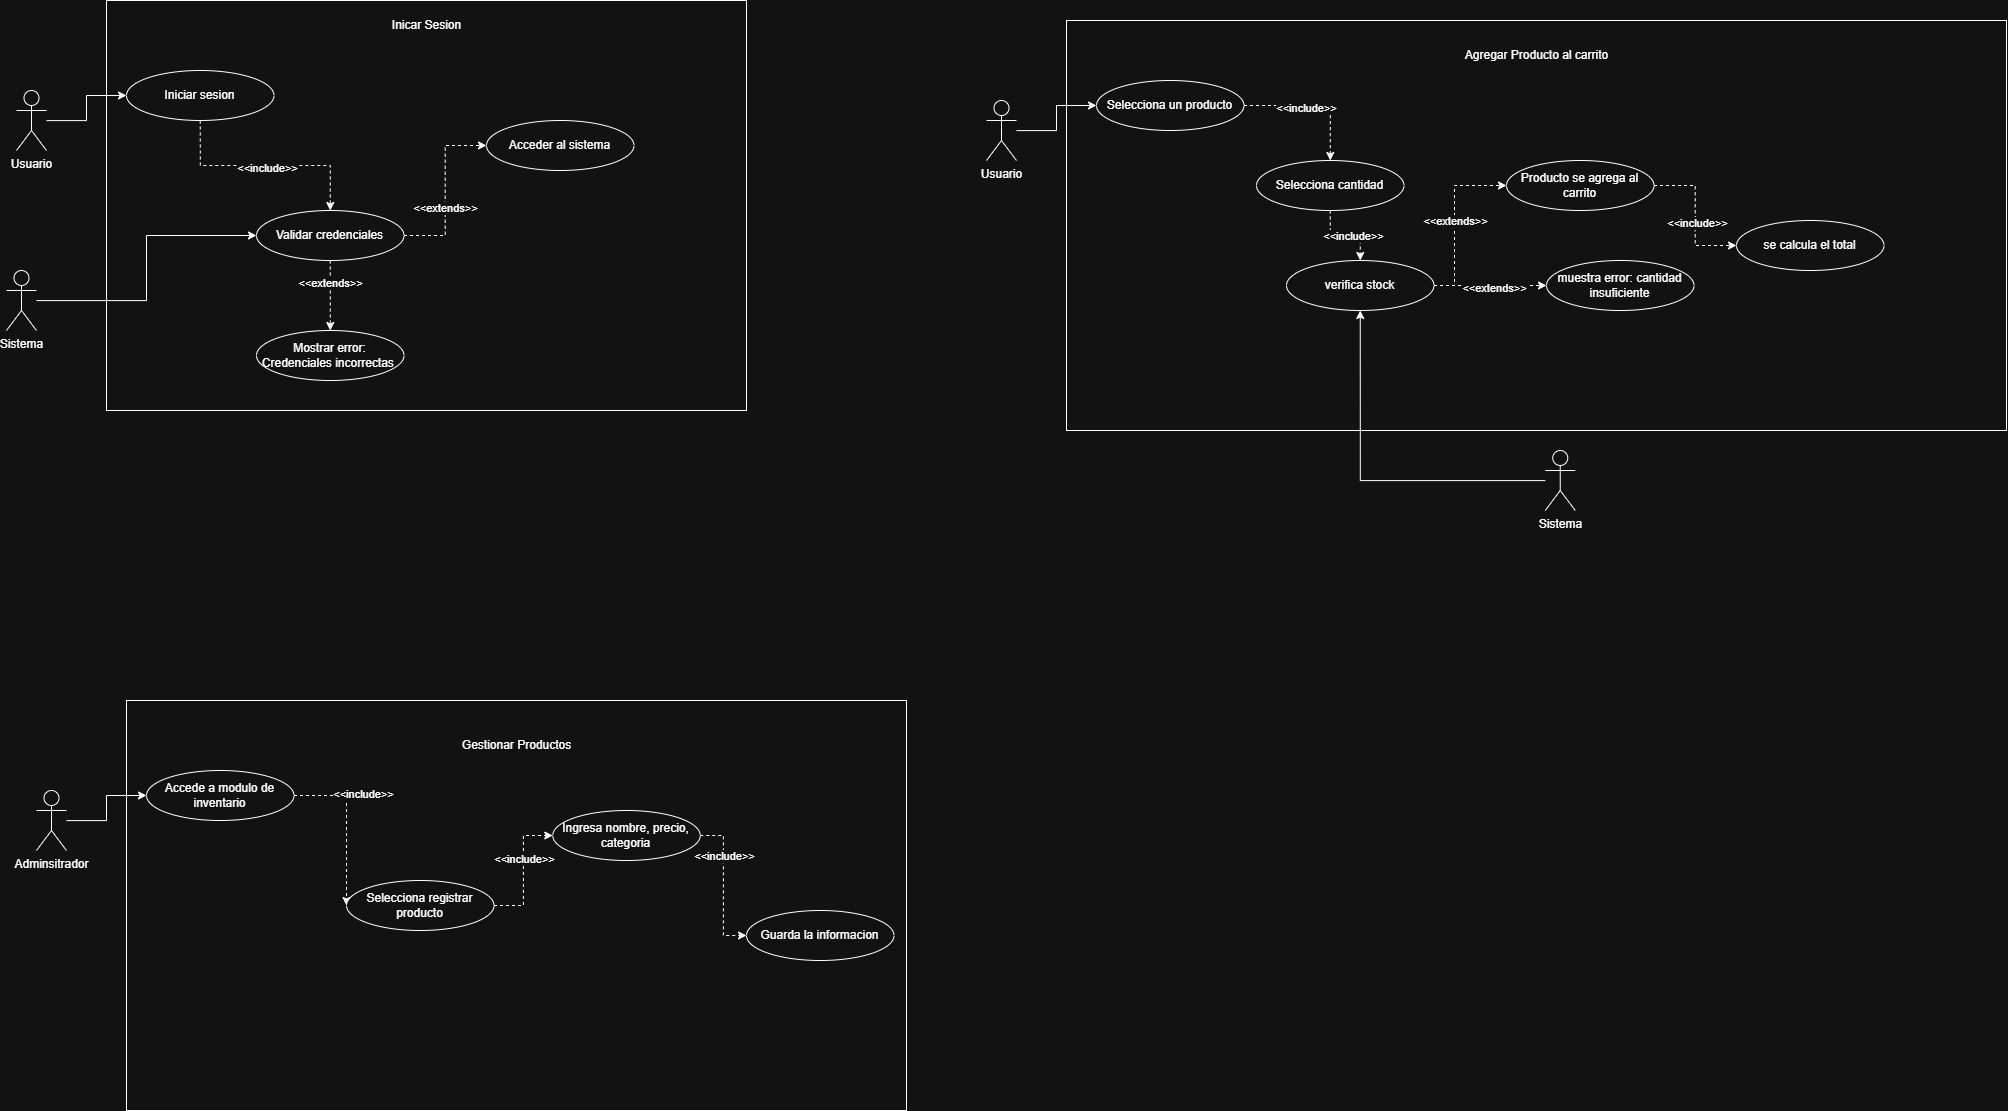

The diagram above was exported from draw.io. Its source (the exported page's mxGraphModel, read from the mxfile embedded in the PNG):
<mxGraphModel dx="2518" dy="1455" grid="1" gridSize="10" guides="1" tooltips="1" connect="1" arrows="1" fold="1" page="1" pageScale="1" pageWidth="827" pageHeight="1169" math="0" shadow="0">
  <root>
    <mxCell id="0" />
    <mxCell id="1" parent="0" />
    <mxCell id="F5NpEovyWHmuvioC16U7-1" parent="1" style="shape=umlActor;verticalLabelPosition=bottom;verticalAlign=top;html=1;" value="Usuario" vertex="1">
      <mxGeometry height="60" width="30" x="60" y="190" as="geometry" />
    </mxCell>
    <mxCell id="F5NpEovyWHmuvioC16U7-2" parent="1" style="whiteSpace=wrap;html=1;" value="" vertex="1">
      <mxGeometry height="410" width="640" x="150" y="100" as="geometry" />
    </mxCell>
    <mxCell id="F5NpEovyWHmuvioC16U7-3" parent="1" style="text;html=1;whiteSpace=wrap;strokeColor=none;fillColor=none;align=center;verticalAlign=middle;rounded=0;" value="Inicar Sesion" vertex="1">
      <mxGeometry height="30" width="85" x="427.5" y="110" as="geometry" />
    </mxCell>
    <mxCell id="F5NpEovyWHmuvioC16U7-16" edge="1" parent="1" source="F5NpEovyWHmuvioC16U7-5" style="edgeStyle=orthogonalEdgeStyle;rounded=0;orthogonalLoop=1;jettySize=auto;html=1;entryX=0.5;entryY=0;entryDx=0;entryDy=0;dashed=1;" target="F5NpEovyWHmuvioC16U7-6">
      <mxGeometry relative="1" as="geometry" />
    </mxCell>
    <mxCell id="F5NpEovyWHmuvioC16U7-20" connectable="0" parent="F5NpEovyWHmuvioC16U7-16" style="edgeLabel;html=1;align=center;verticalAlign=middle;resizable=0;points=[];" value="&amp;lt;&amp;lt;include&amp;gt;&amp;gt;" vertex="1">
      <mxGeometry relative="1" x="0.0165" y="-2" as="geometry">
        <mxPoint as="offset" />
      </mxGeometry>
    </mxCell>
    <mxCell id="F5NpEovyWHmuvioC16U7-5" parent="1" style="ellipse;html=1;whiteSpace=wrap;" value="Iniciar sesion" vertex="1">
      <mxGeometry height="50" width="147.5" x="170" y="170" as="geometry" />
    </mxCell>
    <mxCell id="F5NpEovyWHmuvioC16U7-13" edge="1" parent="1" source="F5NpEovyWHmuvioC16U7-6" style="edgeStyle=orthogonalEdgeStyle;rounded=0;orthogonalLoop=1;jettySize=auto;html=1;entryX=0.5;entryY=0;entryDx=0;entryDy=0;dashed=1;" target="F5NpEovyWHmuvioC16U7-8">
      <mxGeometry relative="1" as="geometry" />
    </mxCell>
    <mxCell id="F5NpEovyWHmuvioC16U7-18" connectable="0" parent="F5NpEovyWHmuvioC16U7-13" style="edgeLabel;html=1;align=center;verticalAlign=middle;resizable=0;points=[];" value="&amp;lt;&amp;lt;extends&amp;gt;&amp;gt;" vertex="1">
      <mxGeometry relative="1" x="-0.3844" y="-1" as="geometry">
        <mxPoint as="offset" />
      </mxGeometry>
    </mxCell>
    <mxCell id="F5NpEovyWHmuvioC16U7-17" edge="1" parent="1" source="F5NpEovyWHmuvioC16U7-6" style="edgeStyle=orthogonalEdgeStyle;rounded=0;orthogonalLoop=1;jettySize=auto;html=1;entryX=0;entryY=0.5;entryDx=0;entryDy=0;dashed=1;" target="F5NpEovyWHmuvioC16U7-7">
      <mxGeometry relative="1" as="geometry" />
    </mxCell>
    <mxCell id="F5NpEovyWHmuvioC16U7-19" connectable="0" parent="F5NpEovyWHmuvioC16U7-17" style="edgeLabel;html=1;align=center;verticalAlign=middle;resizable=0;points=[];" value="&amp;lt;&amp;lt;extends&amp;gt;&amp;gt;" vertex="1">
      <mxGeometry relative="1" x="-0.1896" y="1" as="geometry">
        <mxPoint as="offset" />
      </mxGeometry>
    </mxCell>
    <mxCell id="F5NpEovyWHmuvioC16U7-6" parent="1" style="ellipse;html=1;whiteSpace=wrap;" value="Validar credenciales" vertex="1">
      <mxGeometry height="50" width="147.5" x="300" y="310" as="geometry" />
    </mxCell>
    <mxCell id="F5NpEovyWHmuvioC16U7-7" parent="1" style="ellipse;html=1;whiteSpace=wrap;" value="Acceder al sistema" vertex="1">
      <mxGeometry height="50" width="147.5" x="530" y="220" as="geometry" />
    </mxCell>
    <mxCell id="F5NpEovyWHmuvioC16U7-8" parent="1" style="ellipse;html=1;whiteSpace=wrap;" value="Mostrar error: Credenciales incorrectas&amp;nbsp;" vertex="1">
      <mxGeometry height="50" width="147.5" x="300" y="430" as="geometry" />
    </mxCell>
    <mxCell id="F5NpEovyWHmuvioC16U7-9" edge="1" parent="1" source="F5NpEovyWHmuvioC16U7-1" style="edgeStyle=orthogonalEdgeStyle;rounded=0;orthogonalLoop=1;jettySize=auto;html=1;entryX=0;entryY=0.5;entryDx=0;entryDy=0;" target="F5NpEovyWHmuvioC16U7-5">
      <mxGeometry relative="1" as="geometry" />
    </mxCell>
    <mxCell id="F5NpEovyWHmuvioC16U7-12" edge="1" parent="1" source="F5NpEovyWHmuvioC16U7-10" style="edgeStyle=orthogonalEdgeStyle;rounded=0;orthogonalLoop=1;jettySize=auto;html=1;entryX=0;entryY=0.5;entryDx=0;entryDy=0;" target="F5NpEovyWHmuvioC16U7-6">
      <mxGeometry relative="1" as="geometry" />
    </mxCell>
    <mxCell id="F5NpEovyWHmuvioC16U7-10" parent="1" style="shape=umlActor;verticalLabelPosition=bottom;verticalAlign=top;html=1;" value="Sistema" vertex="1">
      <mxGeometry height="60" width="30" x="50" y="370" as="geometry" />
    </mxCell>
    <mxCell id="F5NpEovyWHmuvioC16U7-21" parent="1" style="shape=umlActor;verticalLabelPosition=bottom;verticalAlign=top;html=1;" value="Usuario" vertex="1">
      <mxGeometry height="60" width="30" x="1030" y="200" as="geometry" />
    </mxCell>
    <mxCell id="F5NpEovyWHmuvioC16U7-22" parent="1" style="whiteSpace=wrap;html=1;" value="" vertex="1">
      <mxGeometry height="410" width="940" x="1110" y="120" as="geometry" />
    </mxCell>
    <mxCell id="F5NpEovyWHmuvioC16U7-23" parent="1" style="text;html=1;whiteSpace=wrap;strokeColor=none;fillColor=none;align=center;verticalAlign=middle;rounded=0;" value="Agregar Producto al carrito" vertex="1">
      <mxGeometry height="30" width="168.75" x="1495.63" y="140" as="geometry" />
    </mxCell>
    <mxCell id="F5NpEovyWHmuvioC16U7-50" edge="1" parent="1" source="F5NpEovyWHmuvioC16U7-26" style="edgeStyle=orthogonalEdgeStyle;rounded=0;orthogonalLoop=1;jettySize=auto;html=1;entryX=0.5;entryY=0;entryDx=0;entryDy=0;dashed=1;" target="F5NpEovyWHmuvioC16U7-31">
      <mxGeometry relative="1" as="geometry" />
    </mxCell>
    <mxCell id="F5NpEovyWHmuvioC16U7-51" connectable="0" parent="F5NpEovyWHmuvioC16U7-50" style="edgeLabel;html=1;align=center;verticalAlign=middle;resizable=0;points=[];" value="&amp;lt;&amp;lt;include&amp;gt;&amp;gt;" vertex="1">
      <mxGeometry relative="1" x="-0.1344" y="-2" as="geometry">
        <mxPoint as="offset" />
      </mxGeometry>
    </mxCell>
    <mxCell id="F5NpEovyWHmuvioC16U7-26" parent="1" style="ellipse;html=1;whiteSpace=wrap;" value="Selecciona un producto" vertex="1">
      <mxGeometry height="50" width="147.5" x="1140" y="180" as="geometry" />
    </mxCell>
    <mxCell id="F5NpEovyWHmuvioC16U7-40" edge="1" parent="1" source="F5NpEovyWHmuvioC16U7-31" style="edgeStyle=orthogonalEdgeStyle;rounded=0;orthogonalLoop=1;jettySize=auto;html=1;entryX=0.5;entryY=0;entryDx=0;entryDy=0;curved=0;dashed=1;" target="F5NpEovyWHmuvioC16U7-33">
      <mxGeometry relative="1" as="geometry" />
    </mxCell>
    <mxCell id="F5NpEovyWHmuvioC16U7-52" connectable="0" parent="F5NpEovyWHmuvioC16U7-40" style="edgeLabel;html=1;align=center;verticalAlign=middle;resizable=0;points=[];" value="&amp;lt;&amp;lt;include&amp;gt;&amp;gt;" vertex="1">
      <mxGeometry relative="1" x="0.1842" as="geometry">
        <mxPoint as="offset" />
      </mxGeometry>
    </mxCell>
    <mxCell id="F5NpEovyWHmuvioC16U7-31" parent="1" style="ellipse;html=1;whiteSpace=wrap;" value="Selecciona cantidad" vertex="1">
      <mxGeometry height="50" width="147.5" x="1300" y="260" as="geometry" />
    </mxCell>
    <mxCell id="F5NpEovyWHmuvioC16U7-44" edge="1" parent="1" source="F5NpEovyWHmuvioC16U7-32" style="edgeStyle=orthogonalEdgeStyle;rounded=0;orthogonalLoop=1;jettySize=auto;html=1;entryX=0;entryY=0.5;entryDx=0;entryDy=0;dashed=1;" target="F5NpEovyWHmuvioC16U7-38">
      <mxGeometry relative="1" as="geometry" />
    </mxCell>
    <mxCell id="F5NpEovyWHmuvioC16U7-55" connectable="0" parent="F5NpEovyWHmuvioC16U7-44" style="edgeLabel;html=1;align=center;verticalAlign=middle;resizable=0;points=[];" value="&amp;lt;&amp;lt;include&amp;gt;&amp;gt;" vertex="1">
      <mxGeometry relative="1" x="0.1053" y="1" as="geometry">
        <mxPoint as="offset" />
      </mxGeometry>
    </mxCell>
    <mxCell id="F5NpEovyWHmuvioC16U7-32" parent="1" style="ellipse;html=1;whiteSpace=wrap;" value="Producto se agrega al carrito" vertex="1">
      <mxGeometry height="50" width="147.5" x="1550" y="260" as="geometry" />
    </mxCell>
    <mxCell id="F5NpEovyWHmuvioC16U7-42" edge="1" parent="1" source="F5NpEovyWHmuvioC16U7-33" style="edgeStyle=orthogonalEdgeStyle;rounded=0;orthogonalLoop=1;jettySize=auto;html=1;entryX=0;entryY=0.5;entryDx=0;entryDy=0;dashed=1;" target="F5NpEovyWHmuvioC16U7-32">
      <mxGeometry relative="1" as="geometry">
        <Array as="points">
          <mxPoint x="1498" y="385" />
          <mxPoint x="1498" y="285" />
        </Array>
      </mxGeometry>
    </mxCell>
    <mxCell id="F5NpEovyWHmuvioC16U7-53" connectable="0" parent="F5NpEovyWHmuvioC16U7-42" style="edgeLabel;html=1;align=center;verticalAlign=middle;resizable=0;points=[];" value="&amp;lt;&amp;lt;extends&amp;gt;&amp;gt;" vertex="1">
      <mxGeometry relative="1" x="-0.0184" as="geometry">
        <mxPoint as="offset" />
      </mxGeometry>
    </mxCell>
    <mxCell id="F5NpEovyWHmuvioC16U7-43" edge="1" parent="1" source="F5NpEovyWHmuvioC16U7-33" style="edgeStyle=orthogonalEdgeStyle;rounded=0;orthogonalLoop=1;jettySize=auto;html=1;entryX=0;entryY=0.5;entryDx=0;entryDy=0;dashed=1;" target="F5NpEovyWHmuvioC16U7-37">
      <mxGeometry relative="1" as="geometry" />
    </mxCell>
    <mxCell id="F5NpEovyWHmuvioC16U7-54" connectable="0" parent="F5NpEovyWHmuvioC16U7-43" style="edgeLabel;html=1;align=center;verticalAlign=middle;resizable=0;points=[];" value="&amp;lt;&amp;lt;extends&amp;gt;&amp;gt;" vertex="1">
      <mxGeometry relative="1" x="0.0667" y="-2" as="geometry">
        <mxPoint as="offset" />
      </mxGeometry>
    </mxCell>
    <mxCell id="F5NpEovyWHmuvioC16U7-33" parent="1" style="ellipse;html=1;whiteSpace=wrap;" value="verifica stock" vertex="1">
      <mxGeometry height="50" width="147.5" x="1330" y="360" as="geometry" />
    </mxCell>
    <mxCell id="F5NpEovyWHmuvioC16U7-34" edge="1" parent="1" source="F5NpEovyWHmuvioC16U7-21" style="edgeStyle=orthogonalEdgeStyle;rounded=0;orthogonalLoop=1;jettySize=auto;html=1;entryX=0;entryY=0.5;entryDx=0;entryDy=0;" target="F5NpEovyWHmuvioC16U7-26">
      <mxGeometry relative="1" as="geometry" />
    </mxCell>
    <mxCell id="F5NpEovyWHmuvioC16U7-45" edge="1" parent="1" source="F5NpEovyWHmuvioC16U7-36" style="edgeStyle=orthogonalEdgeStyle;rounded=0;orthogonalLoop=1;jettySize=auto;html=1;entryX=0.5;entryY=1;entryDx=0;entryDy=0;" target="F5NpEovyWHmuvioC16U7-33">
      <mxGeometry relative="1" as="geometry" />
    </mxCell>
    <mxCell id="F5NpEovyWHmuvioC16U7-36" parent="1" style="shape=umlActor;verticalLabelPosition=bottom;verticalAlign=top;html=1;" value="Sistema" vertex="1">
      <mxGeometry height="60" width="30" x="1588.75" y="550" as="geometry" />
    </mxCell>
    <mxCell id="F5NpEovyWHmuvioC16U7-37" parent="1" style="ellipse;html=1;whiteSpace=wrap;" value="muestra error: cantidad insuficiente" vertex="1">
      <mxGeometry height="50" width="147.5" x="1590" y="360" as="geometry" />
    </mxCell>
    <mxCell id="F5NpEovyWHmuvioC16U7-38" parent="1" style="ellipse;html=1;whiteSpace=wrap;" value="se calcula el total" vertex="1">
      <mxGeometry height="50" width="147.5" x="1780" y="320" as="geometry" />
    </mxCell>
    <mxCell id="F5NpEovyWHmuvioC16U7-56" parent="1" style="shape=umlActor;verticalLabelPosition=bottom;verticalAlign=top;html=1;" value="Adminsitrador" vertex="1">
      <mxGeometry height="60" width="30" x="80" y="890" as="geometry" />
    </mxCell>
    <mxCell id="F5NpEovyWHmuvioC16U7-57" parent="1" style="whiteSpace=wrap;html=1;" value="" vertex="1">
      <mxGeometry height="410" width="780" x="170" y="800" as="geometry" />
    </mxCell>
    <mxCell id="F5NpEovyWHmuvioC16U7-58" parent="1" style="text;html=1;whiteSpace=wrap;strokeColor=none;fillColor=none;align=center;verticalAlign=middle;rounded=0;" value="Gestionar Productos" vertex="1">
      <mxGeometry height="30" width="168.75" x="475.6200000000001" y="830" as="geometry" />
    </mxCell>
    <mxCell id="F5NpEovyWHmuvioC16U7-59" edge="1" parent="1" source="F5NpEovyWHmuvioC16U7-61" style="edgeStyle=orthogonalEdgeStyle;rounded=0;orthogonalLoop=1;jettySize=auto;html=1;entryX=0;entryY=0.5;entryDx=0;entryDy=0;dashed=1;" target="F5NpEovyWHmuvioC16U7-64">
      <mxGeometry relative="1" as="geometry">
        <Array as="points">
          <mxPoint x="420" y="895" />
          <mxPoint x="420" y="895" />
        </Array>
      </mxGeometry>
    </mxCell>
    <mxCell id="F5NpEovyWHmuvioC16U7-60" connectable="0" parent="F5NpEovyWHmuvioC16U7-59" style="edgeLabel;html=1;align=center;verticalAlign=middle;resizable=0;points=[];" value="&amp;lt;&amp;lt;include&amp;gt;&amp;gt;" vertex="1">
      <mxGeometry relative="1" x="-0.1344" y="-2" as="geometry">
        <mxPoint as="offset" />
      </mxGeometry>
    </mxCell>
    <mxCell id="F5NpEovyWHmuvioC16U7-61" parent="1" style="ellipse;html=1;whiteSpace=wrap;" value="Accede a modulo de inventario" vertex="1">
      <mxGeometry height="50" width="147.5" x="190" y="870" as="geometry" />
    </mxCell>
    <mxCell id="F5NpEovyWHmuvioC16U7-62" edge="1" parent="1" source="F5NpEovyWHmuvioC16U7-64" style="edgeStyle=orthogonalEdgeStyle;rounded=0;orthogonalLoop=1;jettySize=auto;html=1;entryX=0;entryY=0.5;entryDx=0;entryDy=0;curved=0;dashed=1;" target="F5NpEovyWHmuvioC16U7-72">
      <mxGeometry relative="1" as="geometry" />
    </mxCell>
    <mxCell id="F5NpEovyWHmuvioC16U7-63" connectable="0" parent="F5NpEovyWHmuvioC16U7-62" style="edgeLabel;html=1;align=center;verticalAlign=middle;resizable=0;points=[];" value="&amp;lt;&amp;lt;include&amp;gt;&amp;gt;" vertex="1">
      <mxGeometry relative="1" x="0.1842" as="geometry">
        <mxPoint as="offset" />
      </mxGeometry>
    </mxCell>
    <mxCell id="F5NpEovyWHmuvioC16U7-64" parent="1" style="ellipse;html=1;whiteSpace=wrap;" value="Selecciona registrar producto" vertex="1">
      <mxGeometry height="50" width="147.5" x="390" y="980" as="geometry" />
    </mxCell>
    <mxCell id="F5NpEovyWHmuvioC16U7-79" edge="1" parent="1" source="F5NpEovyWHmuvioC16U7-72" style="edgeStyle=orthogonalEdgeStyle;rounded=0;orthogonalLoop=1;jettySize=auto;html=1;entryX=0;entryY=0.5;entryDx=0;entryDy=0;dashed=1;" target="F5NpEovyWHmuvioC16U7-78">
      <mxGeometry relative="1" as="geometry" />
    </mxCell>
    <mxCell id="F5NpEovyWHmuvioC16U7-80" connectable="0" parent="F5NpEovyWHmuvioC16U7-79" style="edgeLabel;html=1;align=center;verticalAlign=middle;resizable=0;points=[];" value="&amp;lt;&amp;lt;include&amp;gt;&amp;gt;" vertex="1">
      <mxGeometry relative="1" x="-0.3998" as="geometry">
        <mxPoint as="offset" />
      </mxGeometry>
    </mxCell>
    <mxCell id="F5NpEovyWHmuvioC16U7-72" parent="1" style="ellipse;html=1;whiteSpace=wrap;" value="Ingresa nombre, precio, categoria" vertex="1">
      <mxGeometry height="50" width="147.5" x="596.25" y="910" as="geometry" />
    </mxCell>
    <mxCell id="F5NpEovyWHmuvioC16U7-73" edge="1" parent="1" source="F5NpEovyWHmuvioC16U7-56" style="edgeStyle=orthogonalEdgeStyle;rounded=0;orthogonalLoop=1;jettySize=auto;html=1;entryX=0;entryY=0.5;entryDx=0;entryDy=0;" target="F5NpEovyWHmuvioC16U7-61">
      <mxGeometry relative="1" as="geometry" />
    </mxCell>
    <mxCell id="F5NpEovyWHmuvioC16U7-78" parent="1" style="ellipse;html=1;whiteSpace=wrap;" value="Guarda la informacion" vertex="1">
      <mxGeometry height="50" width="147.5" x="790" y="1010" as="geometry" />
    </mxCell>
  </root>
</mxGraphModel>